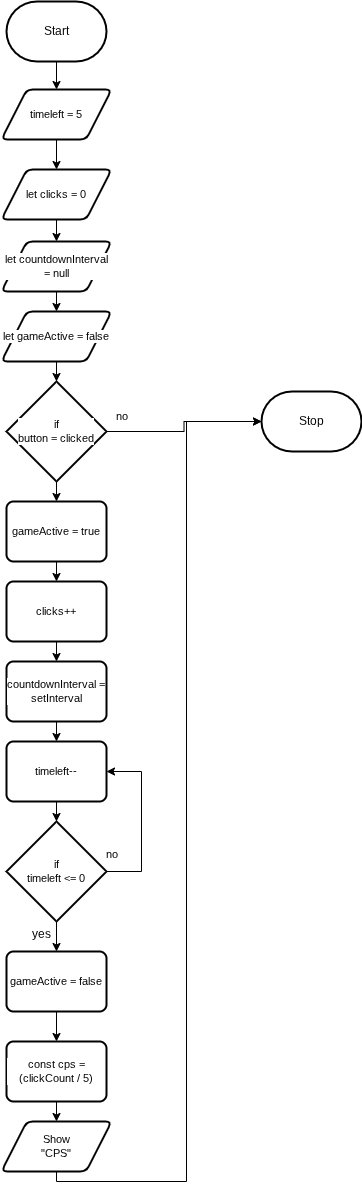

The diagram above was exported from draw.io. Its source (the exported page's mxGraphModel, read from the mxfile embedded in the PNG):
<mxGraphModel dx="1086" dy="658" grid="1" gridSize="10" guides="1" tooltips="1" connect="1" arrows="1" fold="1" page="1" pageScale="1" pageWidth="850" pageHeight="1100" math="0" shadow="0">
  <root>
    <mxCell id="0" />
    <mxCell id="1" parent="0" />
    <mxCell id="5" style="edgeStyle=orthogonalEdgeStyle;shape=connector;rounded=0;html=1;exitX=0.5;exitY=1;exitDx=0;exitDy=0;exitPerimeter=0;entryX=0.5;entryY=0;entryDx=0;entryDy=0;strokeColor=default;align=center;verticalAlign=middle;fontFamily=Helvetica;fontSize=11;fontColor=default;labelBackgroundColor=default;endArrow=classic;" parent="1" source="2" target="4" edge="1">
      <mxGeometry relative="1" as="geometry" />
    </mxCell>
    <mxCell id="2" value="Start" style="strokeWidth=2;html=1;shape=mxgraph.flowchart.terminator;whiteSpace=wrap;" parent="1" vertex="1">
      <mxGeometry x="325" y="30" width="100" height="60" as="geometry" />
    </mxCell>
    <mxCell id="3" value="Stop" style="strokeWidth=2;html=1;shape=mxgraph.flowchart.terminator;whiteSpace=wrap;" parent="1" vertex="1">
      <mxGeometry x="580" y="420" width="100" height="60" as="geometry" />
    </mxCell>
    <mxCell id="7" style="edgeStyle=orthogonalEdgeStyle;shape=connector;rounded=0;html=1;exitX=0.5;exitY=1;exitDx=0;exitDy=0;entryX=0.5;entryY=0;entryDx=0;entryDy=0;strokeColor=default;align=center;verticalAlign=middle;fontFamily=Helvetica;fontSize=11;fontColor=default;labelBackgroundColor=default;endArrow=classic;" parent="1" source="4" target="6" edge="1">
      <mxGeometry relative="1" as="geometry" />
    </mxCell>
    <mxCell id="4" value="timeleft = 5" style="shape=parallelogram;html=1;strokeWidth=2;perimeter=parallelogramPerimeter;whiteSpace=wrap;rounded=1;arcSize=12;size=0.23;fontFamily=Helvetica;fontSize=11;fontColor=default;labelBackgroundColor=default;" parent="1" vertex="1">
      <mxGeometry x="320" y="118" width="110" height="50" as="geometry" />
    </mxCell>
    <mxCell id="43" style="edgeStyle=none;html=1;exitX=0.5;exitY=1;exitDx=0;exitDy=0;entryX=0.5;entryY=0;entryDx=0;entryDy=0;" edge="1" parent="1" source="6" target="41">
      <mxGeometry relative="1" as="geometry" />
    </mxCell>
    <mxCell id="6" value="let clicks = 0" style="shape=parallelogram;html=1;strokeWidth=2;perimeter=parallelogramPerimeter;whiteSpace=wrap;rounded=1;arcSize=12;size=0.23;fontFamily=Helvetica;fontSize=11;fontColor=default;labelBackgroundColor=default;" parent="1" vertex="1">
      <mxGeometry x="320" y="198" width="110" height="50" as="geometry" />
    </mxCell>
    <mxCell id="59" style="edgeStyle=none;html=1;exitX=0.5;exitY=1;exitDx=0;exitDy=0;exitPerimeter=0;entryX=0.5;entryY=0;entryDx=0;entryDy=0;" edge="1" parent="1" source="19" target="57">
      <mxGeometry relative="1" as="geometry" />
    </mxCell>
    <mxCell id="19" value="&lt;div&gt;if&lt;/div&gt;&lt;div&gt;button = clicked&lt;/div&gt;" style="strokeWidth=2;html=1;shape=mxgraph.flowchart.decision;whiteSpace=wrap;fontFamily=Helvetica;fontSize=11;fontColor=default;labelBackgroundColor=default;" parent="1" vertex="1">
      <mxGeometry x="325" y="410" width="100" height="100" as="geometry" />
    </mxCell>
    <mxCell id="48" style="edgeStyle=none;html=1;exitX=0.5;exitY=1;exitDx=0;exitDy=0;entryX=0.5;entryY=0;entryDx=0;entryDy=0;" edge="1" parent="1" source="33" target="47">
      <mxGeometry relative="1" as="geometry" />
    </mxCell>
    <mxCell id="33" value="clicks++" style="rounded=1;whiteSpace=wrap;html=1;absoluteArcSize=1;arcSize=14;strokeWidth=2;fontFamily=Helvetica;fontSize=11;fontColor=default;labelBackgroundColor=default;" parent="1" vertex="1">
      <mxGeometry x="325" y="610" width="100" height="60" as="geometry" />
    </mxCell>
    <mxCell id="40" value="let gameActive = false" style="shape=parallelogram;html=1;strokeWidth=2;perimeter=parallelogramPerimeter;whiteSpace=wrap;rounded=1;arcSize=12;size=0.23;fontFamily=Helvetica;fontSize=11;fontColor=default;labelBackgroundColor=default;" vertex="1" parent="1">
      <mxGeometry x="320" y="340" width="110" height="50" as="geometry" />
    </mxCell>
    <mxCell id="44" style="edgeStyle=none;html=1;exitX=0.5;exitY=1;exitDx=0;exitDy=0;entryX=0.5;entryY=0;entryDx=0;entryDy=0;" edge="1" parent="1" source="41" target="40">
      <mxGeometry relative="1" as="geometry" />
    </mxCell>
    <mxCell id="41" value="let countdownInterval = null" style="shape=parallelogram;html=1;strokeWidth=2;perimeter=parallelogramPerimeter;whiteSpace=wrap;rounded=1;arcSize=12;size=0.23;fontFamily=Helvetica;fontSize=11;fontColor=default;labelBackgroundColor=default;" vertex="1" parent="1">
      <mxGeometry x="320" y="270" width="110" height="50" as="geometry" />
    </mxCell>
    <mxCell id="45" style="edgeStyle=none;html=1;exitX=0.5;exitY=1;exitDx=0;exitDy=0;entryX=0.5;entryY=0;entryDx=0;entryDy=0;entryPerimeter=0;" edge="1" parent="1" source="40" target="19">
      <mxGeometry relative="1" as="geometry" />
    </mxCell>
    <mxCell id="50" style="edgeStyle=none;html=1;exitX=0.5;exitY=1;exitDx=0;exitDy=0;entryX=0.5;entryY=0;entryDx=0;entryDy=0;" edge="1" parent="1" source="47" target="49">
      <mxGeometry relative="1" as="geometry" />
    </mxCell>
    <mxCell id="47" value="countdownInterval = setInterval" style="rounded=1;whiteSpace=wrap;html=1;absoluteArcSize=1;arcSize=14;strokeWidth=2;fontFamily=Helvetica;fontSize=11;fontColor=default;labelBackgroundColor=default;" vertex="1" parent="1">
      <mxGeometry x="325" y="690" width="100" height="60" as="geometry" />
    </mxCell>
    <mxCell id="49" value="timeleft--" style="rounded=1;whiteSpace=wrap;html=1;absoluteArcSize=1;arcSize=14;strokeWidth=2;fontFamily=Helvetica;fontSize=11;fontColor=default;labelBackgroundColor=default;" vertex="1" parent="1">
      <mxGeometry x="325" y="770" width="100" height="60" as="geometry" />
    </mxCell>
    <mxCell id="53" style="edgeStyle=none;html=1;exitX=0.5;exitY=1;exitDx=0;exitDy=0;exitPerimeter=0;entryX=0.5;entryY=0;entryDx=0;entryDy=0;" edge="1" parent="1" source="51" target="56">
      <mxGeometry relative="1" as="geometry">
        <mxPoint x="375" y="990" as="targetPoint" />
      </mxGeometry>
    </mxCell>
    <mxCell id="62" style="edgeStyle=orthogonalEdgeStyle;html=1;exitX=1;exitY=0.5;exitDx=0;exitDy=0;exitPerimeter=0;rounded=0;entryX=1;entryY=0.5;entryDx=0;entryDy=0;" edge="1" parent="1" source="51" target="49">
      <mxGeometry relative="1" as="geometry">
        <mxPoint x="650" y="890" as="targetPoint" />
        <Array as="points">
          <mxPoint x="460" y="900" />
          <mxPoint x="460" y="800" />
        </Array>
      </mxGeometry>
    </mxCell>
    <mxCell id="51" value="&lt;div&gt;if&lt;/div&gt;&lt;div&gt;timeleft &amp;lt;= 0&lt;/div&gt;" style="strokeWidth=2;html=1;shape=mxgraph.flowchart.decision;whiteSpace=wrap;fontFamily=Helvetica;fontSize=11;fontColor=default;labelBackgroundColor=default;" vertex="1" parent="1">
      <mxGeometry x="325" y="850" width="100" height="100" as="geometry" />
    </mxCell>
    <mxCell id="52" style="edgeStyle=none;html=1;exitX=0.5;exitY=1;exitDx=0;exitDy=0;entryX=0.5;entryY=0;entryDx=0;entryDy=0;entryPerimeter=0;" edge="1" parent="1" source="49" target="51">
      <mxGeometry relative="1" as="geometry" />
    </mxCell>
    <mxCell id="54" value="yes" style="text;html=1;align=center;verticalAlign=middle;resizable=0;points=[];autosize=1;strokeColor=none;fillColor=none;" vertex="1" parent="1">
      <mxGeometry x="340" y="948" width="40" height="30" as="geometry" />
    </mxCell>
    <mxCell id="61" style="edgeStyle=none;html=1;exitX=0.5;exitY=1;exitDx=0;exitDy=0;entryX=0.5;entryY=0;entryDx=0;entryDy=0;" edge="1" parent="1" source="56" target="60">
      <mxGeometry relative="1" as="geometry" />
    </mxCell>
    <mxCell id="56" value="&lt;span style=&quot;color: rgb(0, 0, 0);&quot;&gt;gameActive = false&lt;/span&gt;" style="rounded=1;whiteSpace=wrap;html=1;absoluteArcSize=1;arcSize=14;strokeWidth=2;fontFamily=Helvetica;fontSize=11;fontColor=default;labelBackgroundColor=default;" vertex="1" parent="1">
      <mxGeometry x="325" y="980" width="100" height="60" as="geometry" />
    </mxCell>
    <mxCell id="58" style="edgeStyle=none;html=1;exitX=0.5;exitY=1;exitDx=0;exitDy=0;entryX=0.5;entryY=0;entryDx=0;entryDy=0;" edge="1" parent="1" source="57" target="33">
      <mxGeometry relative="1" as="geometry" />
    </mxCell>
    <mxCell id="57" value="&lt;span style=&quot;color: rgb(0, 0, 0);&quot;&gt;gameActive = true&lt;/span&gt;" style="rounded=1;whiteSpace=wrap;html=1;absoluteArcSize=1;arcSize=14;strokeWidth=2;fontFamily=Helvetica;fontSize=11;fontColor=default;labelBackgroundColor=default;" vertex="1" parent="1">
      <mxGeometry x="325" y="530" width="100" height="60" as="geometry" />
    </mxCell>
    <mxCell id="68" style="edgeStyle=orthogonalEdgeStyle;shape=connector;rounded=0;html=1;exitX=0.5;exitY=1;exitDx=0;exitDy=0;entryX=0.5;entryY=0;entryDx=0;entryDy=0;strokeColor=default;align=center;verticalAlign=middle;fontFamily=Helvetica;fontSize=11;fontColor=default;labelBackgroundColor=default;endArrow=classic;" edge="1" parent="1" source="60" target="67">
      <mxGeometry relative="1" as="geometry" />
    </mxCell>
    <mxCell id="60" value="&lt;span style=&quot;color: rgb(0, 0, 0);&quot;&gt;const cps = (clickCount / 5)&lt;/span&gt;" style="rounded=1;whiteSpace=wrap;html=1;absoluteArcSize=1;arcSize=14;strokeWidth=2;fontFamily=Helvetica;fontSize=11;fontColor=default;labelBackgroundColor=default;" vertex="1" parent="1">
      <mxGeometry x="325" y="1070" width="100" height="60" as="geometry" />
    </mxCell>
    <mxCell id="63" value="no" style="text;html=1;align=center;verticalAlign=middle;resizable=0;points=[];autosize=1;strokeColor=none;fillColor=none;fontFamily=Helvetica;fontSize=11;fontColor=default;labelBackgroundColor=default;" vertex="1" parent="1">
      <mxGeometry x="410" y="868" width="40" height="30" as="geometry" />
    </mxCell>
    <mxCell id="64" style="edgeStyle=orthogonalEdgeStyle;shape=connector;rounded=0;html=1;exitX=1;exitY=0.5;exitDx=0;exitDy=0;exitPerimeter=0;entryX=0;entryY=0.5;entryDx=0;entryDy=0;entryPerimeter=0;strokeColor=default;align=center;verticalAlign=middle;fontFamily=Helvetica;fontSize=11;fontColor=default;labelBackgroundColor=default;endArrow=classic;" edge="1" parent="1" source="19" target="3">
      <mxGeometry relative="1" as="geometry" />
    </mxCell>
    <mxCell id="65" value="no" style="text;html=1;align=center;verticalAlign=middle;resizable=0;points=[];autosize=1;strokeColor=none;fillColor=none;fontFamily=Helvetica;fontSize=11;fontColor=default;labelBackgroundColor=default;" vertex="1" parent="1">
      <mxGeometry x="420" y="430" width="40" height="30" as="geometry" />
    </mxCell>
    <mxCell id="67" value="Show&lt;div&gt;&quot;CPS&quot;&lt;/div&gt;" style="shape=parallelogram;html=1;strokeWidth=2;perimeter=parallelogramPerimeter;whiteSpace=wrap;rounded=1;arcSize=12;size=0.23;fontFamily=Helvetica;fontSize=11;fontColor=default;labelBackgroundColor=default;" vertex="1" parent="1">
      <mxGeometry x="320" y="1150" width="110" height="50" as="geometry" />
    </mxCell>
    <mxCell id="69" style="edgeStyle=orthogonalEdgeStyle;shape=connector;rounded=0;html=1;exitX=0.5;exitY=1;exitDx=0;exitDy=0;entryX=0;entryY=0.5;entryDx=0;entryDy=0;entryPerimeter=0;strokeColor=default;align=center;verticalAlign=middle;fontFamily=Helvetica;fontSize=11;fontColor=default;labelBackgroundColor=default;endArrow=classic;" edge="1" parent="1" source="67" target="3">
      <mxGeometry relative="1" as="geometry" />
    </mxCell>
  </root>
</mxGraphModel>